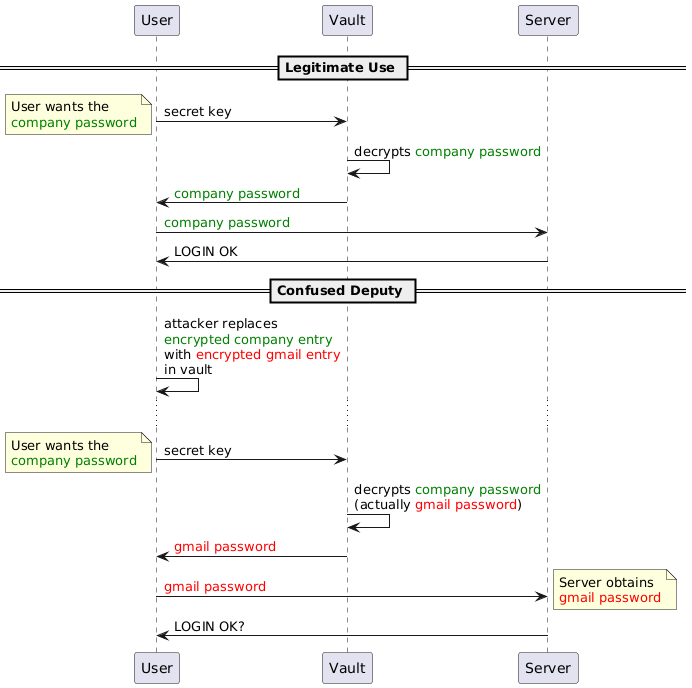

The diagram above was rendered by PlantUML. Its source (embedded in the PNG):
@startuml
== Legitimate Use ==
User -> Vault : secret key
note left : User wants the\n<font color=green>company password</font>
Vault -> Vault : decrypts <font color=green>company password</font>
Vault -> User : <font color=green>company password</font>
User -> Server : <font color=green>company password</font>
Server -> User : LOGIN OK

== Confused Deputy ==

User -> User : attacker replaces\n<font color=green>encrypted company entry</font>\nwith <font color=red>encrypted gmail entry</font>\nin vault
...
User -> Vault : secret key
note left : User wants the\n<font color=green>company password</font>
Vault -> Vault : decrypts <font color=green>company password</font>\n(actually <font color=red>gmail password</font>)
Vault -> User : <font color=red>gmail password</font>
User -> Server : <font color=red>gmail password</font>
note right : Server obtains\n<font color=red>gmail password</font>
Server -> User : LOGIN OK?
@enduml